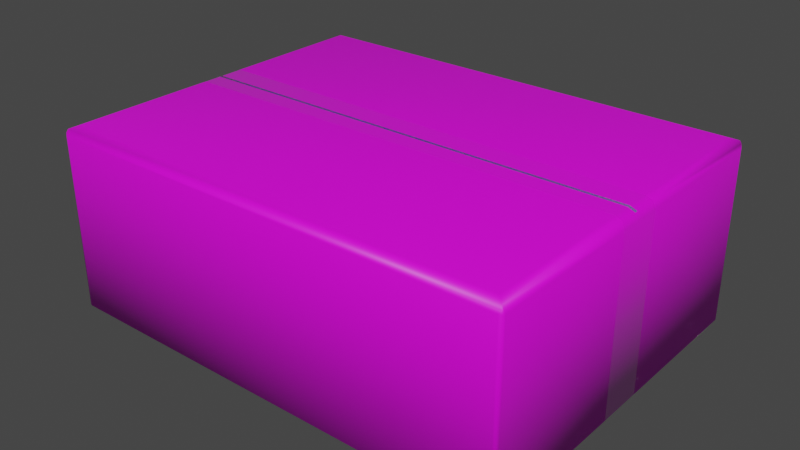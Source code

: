 # Source: PostPackage.blend  (saved by Blender 3.6.11; exported with 4.5.12 LTS)
import bpy
from mathutils import Matrix  # noqa: F401  (used for matrix-valued properties, if any)

bpy.ops.wm.read_factory_settings(use_empty=True)
scene = bpy.context.scene
scene.name = 'Scene'

# ---- collections
col_collection = bpy.data.collections.new('Collection'); scene.collection.children.link(col_collection)

# ---- images (referenced by path relative to the original .blend; pixels are not part of the script)
import os
ASSET_DIR = os.environ.get("B2B_ASSET_DIR", "")  # directory of the original .blend (textures are referenced by path, not embedded)
HERE = os.path.dirname(os.path.abspath(__file__))  # packed textures are extracted next to this script under _unpacked/

def load_image(name, relpath, width, height, colorspace="sRGB"):
    """Load a texture the original file referenced (path relative to the .blend, or extracted next to this script)."""
    p = next((c for c in (os.path.join(HERE, relpath), os.path.join(ASSET_DIR, relpath)) if relpath and os.path.exists(c)), "")
    if p:
        img = bpy.data.images.load(p, check_existing=True)
        img.name = name
    else:  # same state as the original file: an image datablock whose file is absent (Cycles renders it pink)
        img = bpy.data.images.new(name, width, height)
        img.source = "FILE"
        img.filepath = "//" + (relpath or name)
    img.colorspace_settings.name = colorspace
    return img
img_kartong_png = load_image('Kartong.png', 'textures/Kartong.png', 1024, 1024, 'sRGB')
img_kartongaktas_png = load_image('KartongAktas.png', 'textures/KartongAktas.png', 1024, 1024, 'sRGB')

# ---- materials (node trees are filled in below, after node groups)
mat_kartong = bpy.data.materials.new('Kartong')
mat_kartong.use_transparent_shadow = False
mat_tejp = bpy.data.materials.new('Tejp')
mat_tejp.use_transparent_shadow = False
mat_kartongdark = bpy.data.materials.new('KartongDark')
mat_kartongdark.use_transparent_shadow = False
mat_material_001 = bpy.data.materials.new('Material.001')
mat_material_001.use_transparent_shadow = False

# ---- material node trees
mat_kartong.use_nodes = True; mat_kartong.node_tree.nodes.clear()
_N = mat_kartong.node_tree.nodes; _L = mat_kartong.node_tree.links
n0 = _N.new('ShaderNodeBsdfPrincipled'); n0.name = 'Principled BSDF'; n0.location = (10, 300)
n0.distribution = 'GGX'
n0.subsurface_method = 'RANDOM_WALK_SKIN'
n0.inputs[3].default_value = 1.45
n0.inputs[27].default_value = (0.0, 0.0, 0.0, 1.0)
n0.inputs[28].default_value = 1.0
n1 = _N.new('ShaderNodeOutputMaterial'); n1.name = 'Material Output'; n1.location = (300, 300)
n2 = _N.new('ShaderNodeTexImage'); n2.name = 'Image Texture'; n2.location = (-280, 275)
n2.image = img_kartong_png
_L.new(n0.outputs[0], n1.inputs[0])
_L.new(n2.outputs[0], n0.inputs[0])
n1.is_active_output = True
mat_tejp.use_nodes = True; mat_tejp.node_tree.nodes.clear()
_N = mat_tejp.node_tree.nodes; _L = mat_tejp.node_tree.links
n0 = _N.new('ShaderNodeBsdfPrincipled'); n0.name = 'Principled BSDF'; n0.location = (10, 300)
n0.distribution = 'GGX'
n0.subsurface_method = 'RANDOM_WALK_SKIN'
n0.inputs[2].default_value = 0.04248
n0.inputs[3].default_value = 1.45
n0.inputs[11].default_value = 1.01
n0.inputs[13].default_value = 1.0
n0.inputs[27].default_value = (0.0, 0.0, 0.0, 1.0)
n0.inputs[28].default_value = 1.0
n1 = _N.new('ShaderNodeOutputMaterial'); n1.name = 'Material Output'; n1.location = (300, 300)
n2 = _N.new('ShaderNodeTexImage'); n2.name = 'Image Texture'; n2.location = (-280, 275)
n2.image = img_kartong_png
_L.new(n0.outputs[0], n1.inputs[0])
_L.new(n2.outputs[0], n0.inputs[0])
n1.is_active_output = True
mat_kartongdark.use_nodes = True; mat_kartongdark.node_tree.nodes.clear()
_N = mat_kartongdark.node_tree.nodes; _L = mat_kartongdark.node_tree.links
n0 = _N.new('ShaderNodeBsdfPrincipled'); n0.name = 'Principled BSDF'; n0.location = (10, 300)
n0.distribution = 'GGX'
n0.subsurface_method = 'RANDOM_WALK_SKIN'
n0.inputs[1].default_value = 0.2157
n0.inputs[2].default_value = 0.2059
n0.inputs[3].default_value = 1.45
n0.inputs[8].default_value = 1.0
n0.inputs[9].default_value = (6.1, 0.2, 0.1)
n0.inputs[10].default_value = 0.6667
n0.inputs[11].default_value = 1.247
n0.inputs[13].default_value = 0.0
n0.inputs[27].default_value = (0.0, 0.0, 0.0, 1.0)
n0.inputs[28].default_value = 1.0
n1 = _N.new('ShaderNodeOutputMaterial'); n1.name = 'Material Output'; n1.location = (300, 300)
n2 = _N.new('ShaderNodeTexImage'); n2.name = 'Image Texture'; n2.location = (-280, 275)
n2.image = img_kartong_png
n3 = _N.new('ShaderNodeMix'); n3.name = 'Mix'; n3.location = (-160, 180)
n3.data_type = 'RGBA'
n3.inputs[0].default_value = 0.6667
n3.inputs[7].default_value = (0.09592, 0.04278, 0.04587, 1.0)
_L.new(n0.outputs[0], n1.inputs[0])
_L.new(n2.outputs[0], n3.inputs[6])
_L.new(n3.outputs[2], n0.inputs[0])
n1.is_active_output = True
mat_material_001.use_nodes = True; mat_material_001.node_tree.nodes.clear()
_N = mat_material_001.node_tree.nodes; _L = mat_material_001.node_tree.links
n0 = _N.new('ShaderNodeBsdfPrincipled'); n0.name = 'Principled BSDF'; n0.location = (10, 300)
n0.distribution = 'GGX'
n0.subsurface_method = 'RANDOM_WALK_SKIN'
n0.inputs[3].default_value = 1.45
n0.inputs[27].default_value = (0.0, 0.0, 0.0, 1.0)
n0.inputs[28].default_value = 1.0
n1 = _N.new('ShaderNodeOutputMaterial'); n1.name = 'Material Output'; n1.location = (300, 300)
n2 = _N.new('ShaderNodeTexImage'); n2.name = 'Image Texture'; n2.location = (-280, 275)
n2.image = img_kartongaktas_png
_L.new(n0.outputs[0], n1.inputs[0])
_L.new(n2.outputs[0], n0.inputs[0])
n1.is_active_output = True

# ---- world
world_world = bpy.data.worlds.new('World'); scene.world = world_world
world_world.use_nodes = True; world_world.node_tree.nodes.clear()
_N = world_world.node_tree.nodes; _L = world_world.node_tree.links
n0 = _N.new('ShaderNodeOutputWorld'); n0.name = 'World Output'; n0.location = (300, 300)
n1 = _N.new('ShaderNodeBackground'); n1.name = 'Background'; n1.location = (10, 300)
n1.inputs[0].default_value = (0.05088, 0.05088, 0.05088, 1.0)
_L.new(n1.outputs[0], n0.inputs[0])
n0.is_active_output = True
world_world.color = (0.05088, 0.05088, 0.05088)
world_world.use_sun_shadow = False
world_world.sun_shadow_jitter_overblur = 0.0

# ---- meshes
me_cube = bpy.data.meshes.new('Cube')
me_cube.from_pydata([(0.1023, 0.07712, 0.04124), (0.1053, 0.0801, 0.04001), (0.1023, -0.07712, 0.04124), (0.1053, -0.0801, 0.04001), (-0.1023, 0.07712, 0.04124), (-0.1053, 0.0801, 0.04001), (-0.1023, -0.07712, 0.04124), (-0.1053, -0.0801, 0.04001), (-0.1055, -0.01076, -0.04124), (0.1055, -0.01076, -0.04124), (0.1023, -0.0102, 0.04124), (0.1053, -0.0106, 0.04001), (0.1065, -0.01076, 0.03703), (-0.1023, -0.0102, 0.04124), (-0.1053, -0.0106, 0.04001), (-0.1065, -0.01076, 0.03703), (0.1055, 0.01054, -0.04124), (0.1053, 0.01038, 0.04001), (0.1065, 0.01054, 0.03703), (-0.1023, 0.009996, 0.04124), (-0.1065, 0.01054, -0.04124), (0.1023, 0.009996, 0.04124), (-0.1053, 0.01038, 0.04001), (-0.1065, 0.01054, 0.03703), (-0.1055, -0.002061, -0.04124), (0.1023, -0.001955, 0.04124), (-0.1053, -0.00203, 0.04001), (-0.1065, -0.002061, 0.03703), (0.1055, -0.002061, -0.04124), (0.1053, -0.00203, 0.04001), (0.1065, -0.002061, 0.03703), (-0.1023, -0.001955, 0.04124), (0.1055, -0.0005179, -0.04124), (0.1053, -0.00051, 0.04001), (0.1065, -0.0005179, 0.03703), (-0.1023, -0.0004911, 0.04124), (-0.1055, -0.0005179, -0.04124), (0.1023, -0.0004911, 0.04124), (-0.1053, -0.00051, 0.04001), (-0.1065, -0.0005179, 0.03703), (0.1047, 0.08031, -0.04124), (0.1055, 0.07944, -0.04124), (0.1053, 0.08006, -0.04124), (0.1055, -0.07944, -0.04124), (0.1047, -0.08031, -0.04124), (0.1053, -0.08006, -0.04124), (-0.1055, 0.07944, -0.04124), (-0.1047, 0.08031, -0.04124), (-0.1053, 0.08006, -0.04124), (-0.1047, -0.08031, -0.04124), (-0.1055, -0.07944, -0.04124), (-0.1053, -0.08006, -0.04124), (0.1065, 0.07965, 0.03703), (0.1049, 0.08133, 0.03703), (0.1059, 0.08073, 0.03849), (0.1061, 0.08084, 0.03703), (0.1049, -0.08133, 0.03703), (0.1065, -0.07965, 0.03703), (0.1059, -0.08073, 0.03849), (0.1061, -0.08084, 0.03703), (-0.1049, 0.08133, 0.03703), (-0.1065, 0.07965, 0.03703), (-0.1059, 0.08073, 0.03849), (-0.1061, 0.08084, 0.03703), (-0.1065, -0.07965, 0.03703), (-0.1049, -0.08133, 0.03703), (-0.1059, -0.08073, 0.03849), (-0.1061, -0.08084, 0.03703), (-0.1065, -0.002061, -0.04124), (-0.1065, -0.01076, -0.04124), (0.1065, -0.0005179, -0.04124), (0.1065, 0.01054, -0.04124), (-0.1065, -0.0005179, -0.04124), (0.1065, -0.01076, -0.04124), (0.1065, -0.002061, -0.04124), (-0.1055, 0.01054, -0.04124), (-0.1061, 0.08084, -0.04124), (-0.1065, 0.07965, -0.04124), (-0.1049, 0.08133, -0.04124), (0.1065, 0.07965, -0.04124), (0.1061, 0.08084, -0.04124), (0.1049, 0.08133, -0.04124), (0.1049, -0.08133, -0.04124), (0.1061, -0.08084, -0.04124), (0.1065, -0.07965, -0.04124), (-0.1065, -0.07965, -0.04124), (-0.1061, -0.08084, -0.04124), (-0.1049, -0.08133, -0.04124)], [], [(73, 12, 57, 84), (85, 64, 15, 69), (82, 56, 65, 87), (10, 13, 6, 2), (20, 23, 61, 77), (2, 6, 7, 3), (22, 5, 62, 61, 23), (10, 2, 3, 11), (3, 7, 66, 65, 56, 58), (19, 4, 5, 22), (7, 14, 15, 64, 66), (4, 0, 1, 5), (11, 3, 58, 57, 12), (8, 9, 43, 45, 44, 49, 51, 50), (6, 13, 14, 7), (29, 11, 12, 30), (25, 10, 11, 29), (74, 30, 12, 73), (25, 31, 13, 10), (24, 28, 9, 8), (1, 17, 18, 52, 54), (79, 52, 18, 71), (0, 4, 19, 21), (78, 60, 53, 81), (0, 21, 17, 1), (5, 1, 54, 53, 60, 62), (38, 22, 23, 39), (35, 19, 22, 38), (72, 39, 23, 20), (69, 15, 27, 68), (13, 31, 26, 14), (14, 26, 27, 15), (36, 32, 28, 24), (37, 35, 31, 25), (70, 34, 30, 74), (37, 25, 29, 33), (33, 29, 30, 34), (17, 33, 34, 18), (21, 37, 33, 17), (71, 18, 34, 70), (21, 19, 35, 37), (75, 16, 32, 36), (68, 27, 39, 72), (31, 35, 38, 26), (26, 38, 39, 27), (52, 55, 54), (55, 53, 54), (56, 59, 58), (59, 57, 58), (60, 63, 62), (63, 61, 62), (64, 67, 66), (67, 65, 66), (77, 61, 63, 76), (76, 63, 60, 78), (52, 79, 80, 55), (55, 80, 81, 53), (56, 82, 83, 59), (59, 83, 84, 57), (64, 85, 86, 67), (67, 86, 87, 65), (46, 48, 47, 40, 42, 41, 16, 75), (24, 8, 69, 68), (32, 16, 71, 70), (36, 24, 68, 72), (9, 28, 74, 73), (28, 32, 70, 74), (75, 36, 72, 20), (48, 46, 77, 76), (47, 48, 76, 78), (41, 42, 80, 79), (42, 40, 81, 80), (44, 45, 83, 82), (45, 43, 84, 83), (50, 51, 86, 85), (51, 49, 87, 86), (46, 75, 20, 77), (40, 47, 78, 81), (16, 41, 79, 71), (8, 50, 85, 69), (43, 9, 73, 84), (49, 44, 82, 87)])
me_cube.polygons.foreach_set('use_smooth', [True] * 82)
me_cube.polygons.foreach_set('material_index', [0, 0, 3, 0, 0, 0, 0, 0, 0, 0, 0, 0, 0, 0, 0, 1, 1, 1, 1, 1, 0, 0, 3, 0, 0, 0, 1, 1, 1, 1, 1, 1, 1, 2, 1, 2, 1, 1, 1, 1, 1, 1, 1, 2, 1, 0, 0, 0, 0, 0, 0, 0, 0, 0, 0, 0, 0, 0, 0, 0, 0, 0, 1, 1, 1, 1, 1, 1, 0, 0, 0, 0, 0, 0, 0, 0, 0, 0, 0, 0, 0, 0])
_uv = me_cube.uv_layers.new(name='UVMap')
_uv.uv.foreach_set('vector', [-0.3751, 0.5505, 1.286, 0.5505, 1.286, 0.8738, -0.3751, 0.8738, -0.4105, 0.9664, 1.318, 0.9664, 1.318, 0.563, -0.4105, 0.563, -0.5994, 0.03595, 0.9929, 0.03595, 0.9929, 0.9641, -0.5994, 0.9641, 0.6089, 0.03529, 0.6089, 0.9647, 1.323, 0.9647, 1.323, 0.03529, -0.4105, 0.4383, 1.318, 0.4383, 1.318, 0.03363, -0.4105, 0.03363, 1.323, 0.03529, 1.323, 0.9647, 1.368, 0.9782, 1.368, 0.02177, 1.411, 0.4392, 1.411, 0.03098, 1.363, 0.02729, 1.318, 0.03363, 1.318, 0.4383, 0.6089, 0.03529, 1.323, 0.03529, 1.355, 0.01617, 0.6131, 0.01617, 1.339, 0.03395, 1.339, 0.9661, 1.295, 0.9688, 1.253, 0.9641, 1.253, 0.03595, 1.295, 0.03115, 0.3933, 0.9647, -0.3231, 0.9647, -0.3549, 0.9838, 0.3892, 0.9838, 1.411, 0.969, 1.411, 0.5621, 1.318, 0.563, 1.318, 0.9664, 1.363, 0.9727, -0.3231, 0.9647, -0.3231, 0.03529, -0.368, 0.02177, -0.368, 0.9782, 1.375, 0.5497, 1.375, 0.8759, 1.329, 0.8789, 1.286, 0.8738, 1.286, 0.5505, 0.004782, 0.4495, 0.9952, 0.4495, 0.9952, 0.1272, 0.994, 0.1243, 0.9911, 0.1231, 0.008862, 0.1231, 0.005977, 0.1243, 0.004782, 0.1272, 1.323, 0.9647, 0.6089, 0.9647, 0.6131, 0.9838, 1.355, 0.9838, 1.375, 0.5095, 1.375, 0.5497, 1.286, 0.5505, 1.286, 0.5097, 0.5209, 0.03529, 0.6089, 0.03529, 0.6131, 0.01617, 0.5217, 0.01617, -0.3751, 0.5097, 1.286, 0.5097, 1.286, 0.5505, -0.3751, 0.5505, 0.5209, 0.03529, 0.5209, 0.9647, 0.6089, 0.9647, 0.6089, 0.03529, 0.004782, 0.4903, 0.9952, 0.4903, 0.9952, 0.4495, 0.004782, 0.4495, 1.375, 0.1241, 1.375, 0.4513, 1.286, 0.4505, 1.286, 0.1262, 1.329, 0.1211, -0.3751, 0.1262, 1.286, 0.1262, 1.286, 0.4505, -0.3751, 0.4505, -0.3231, 0.03529, -0.3231, 0.9647, 0.3933, 0.9647, 0.3933, 0.03529, -0.3925, 0.9921, 1.301, 0.9921, 1.301, 0.007911, -0.3925, 0.007911, -0.3231, 0.03529, 0.3933, 0.03529, 0.3892, 0.01617, -0.3549, 0.01617, 1.392, 0.9942, 1.392, 0.005786, 1.346, 0.002827, 1.301, 0.007911, 1.301, 0.9921, 1.346, 0.9972, 1.411, 0.503, 1.411, 0.4392, 1.318, 0.4383, 1.318, 0.503, 0.5052, 0.9647, 0.3933, 0.9647, 0.3892, 0.9838, 0.5054, 0.9838, -0.4105, 0.503, 1.318, 0.503, 1.318, 0.4383, -0.4105, 0.4383, -0.4105, 0.563, 1.318, 0.563, 1.318, 0.5121, -0.4105, 0.5121, 0.6089, 0.9647, 0.5209, 0.9647, 0.5217, 0.9838, 0.6131, 0.9838, 1.411, 0.5621, 1.411, 0.5119, 1.318, 0.5121, 1.318, 0.563, 0.004782, 0.4976, 0.9952, 0.4976, 0.9952, 0.4903, 0.004782, 0.4903, 0.5052, 0.03529, 0.5052, 0.9647, 0.5209, 0.9647, 0.5209, 0.03529, -0.3751, 0.5024, 1.286, 0.5024, 1.286, 0.5097, -0.3751, 0.5097, 0.5052, 0.03529, 0.5209, 0.03529, 0.5217, 0.01617, 0.5054, 0.01617, 1.375, 0.5024, 1.375, 0.5095, 1.286, 0.5097, 1.286, 0.5024, 1.375, 0.4513, 1.375, 0.5024, 1.286, 0.5024, 1.286, 0.4505, 0.3933, 0.03529, 0.5052, 0.03529, 0.5054, 0.01617, 0.3892, 0.01617, -0.3751, 0.4505, 1.286, 0.4505, 1.286, 0.5024, -0.3751, 0.5024, 0.3933, 0.03529, 0.3933, 0.9647, 0.5052, 0.9647, 0.5052, 0.03529, 0.004782, 0.5495, 0.9952, 0.5495, 0.9952, 0.4976, 0.004782, 0.4976, -0.4105, 0.5121, 1.318, 0.5121, 1.318, 0.503, -0.4105, 0.503, 0.5209, 0.9647, 0.5052, 0.9647, 0.5054, 0.9838, 0.5217, 0.9838, 1.411, 0.5119, 1.411, 0.503, 1.318, 0.503, 1.318, 0.5121, 1.301, 0.0, 1.301, 0.002317, 1.301, 0.002827, 1.301, 0.002317, 1.301, 0.007911, 1.301, 0.002827, 1.286, 0.8817, 1.286, 0.8794, 1.286, 0.8789, 1.286, 0.8794, 1.286, 0.8738, 1.286, 0.8789, 1.303, -0.000158, 1.325, -0.0131, 1.344, -0.000158, 1.318, 0.02665, 1.318, 0.03363, 1.318, 0.02729, 1.318, 0.9664, 1.318, 0.9734, 1.318, 0.9727, 1.318, 0.9734, 1.318, 0.9762, 1.318, 0.9727, -0.4105, 0.03363, 1.318, 0.03363, 1.318, 0.02376, -0.4105, 0.02376, -0.3925, 1.0, 1.301, 1.0, 1.301, 0.9921, -0.3925, 0.9921, 1.286, 0.1262, -0.3751, 0.1262, -0.3751, 0.1183, 1.286, 0.1183, 1.301, 0.0, -0.3925, 0.0, -0.3925, 0.007911, 1.301, 0.007911, 1.253, 0.03595, -0.3389, 0.03595, -0.3389, 0.02849, 1.253, 0.02849, 1.286, 0.8817, -0.3751, 0.8817, -0.3751, 0.8738, 1.286, 0.8738, 1.318, 0.9664, -0.4105, 0.9664, -0.4105, 0.9762, 1.318, 0.9762, 1.253, 0.9715, -0.3389, 0.9715, -0.3389, 0.9641, 1.253, 0.9641, 0.004782, 0.8728, 0.005977, 0.8757, 0.008862, 0.8769, 0.9911, 0.8769, 0.994, 0.8757, 0.9952, 0.8728, 0.9952, 0.5495, 0.004782, 0.5495, 0.004782, 0.4903, 0.004782, 0.4495, 0.0, 0.4495, 0.0, 0.4903, 0.9952, 0.4976, 0.9952, 0.5495, 1.0, 0.5495, 1.0, 0.4976, 0.004782, 0.4976, 0.004782, 0.4903, 0.0, 0.4903, 0.0, 0.4976, 0.9952, 0.4495, 0.9952, 0.4903, 1.0, 0.4903, 1.0, 0.4495, 0.9952, 0.4903, 0.9952, 0.4976, 1.0, 0.4976, 1.0, 0.4903, 0.004782, 0.5495, 0.004782, 0.4976, 0.0, 0.4976, 0.0, 0.5495, 0.005977, 0.8757, 0.004782, 0.8728, 0.0, 0.8738, 0.002317, 0.8794, 0.008862, 0.8769, 0.005977, 0.8757, 0.002317, 0.8794, 0.007911, 0.8817, 0.9952, 0.8728, 0.994, 0.8757, 0.9977, 0.8794, 1.0, 0.8738, 0.994, 0.8757, 0.9911, 0.8769, 0.9921, 0.8817, 0.9977, 0.8794, 0.9911, 0.1231, 0.994, 0.1243, 0.9977, 0.1206, 0.9921, 0.1183, 0.994, 0.1243, 0.9952, 0.1272, 1.0, 0.1262, 0.9977, 0.1206, 0.004782, 0.1272, 0.005977, 0.1243, 0.002317, 0.1206, 0.0, 0.1262, 0.005977, 0.1243, 0.008862, 0.1231, 0.007911, 0.1183, 0.002317, 0.1206, 0.004782, 0.8728, 0.004782, 0.5495, 0.0, 0.5495, 0.0, 0.8738, 0.9911, 0.8769, 0.008862, 0.8769, 0.007911, 0.8817, 0.9921, 0.8817, 0.9952, 0.5495, 0.9952, 0.8728, 1.0, 0.8738, 1.0, 0.5495, 0.004782, 0.4495, 0.004782, 0.1272, 0.0, 0.1262, 0.0, 0.4495, 0.9952, 0.1272, 0.9952, 0.4495, 1.0, 0.4495, 1.0, 0.1262, 0.008862, 0.1231, 0.9911, 0.1231, 0.9921, 0.1183, 0.007911, 0.1183])
me_cube.materials.append(mat_kartong)
me_cube.materials.append(mat_tejp)
me_cube.materials.append(mat_kartongdark)
me_cube.materials.append(mat_material_001)
me_cube.use_mirror_vertex_groups = False
me_cube.update()

# ---- objects
ob_kartong = bpy.data.objects.new('Kartong', me_cube)

# ---- transforms, parenting, visibility, modifiers, constraints
ob_kartong.location = (0.0, 0.0, 0.0)
ob_kartong.lock_rotations_4d = False
ob_kartong.empty_display_type = 'ARROWS'
ob_kartong.lineart.crease_threshold = 0.0

# ---- collection membership
col_collection.objects.link(ob_kartong)

# ---- scene / render settings (as saved in the file)
scene.frame_start = 1; scene.frame_end = 250; scene.frame_set(1)
scene.render.engine = 'BLENDER_EEVEE_NEXT'
scene.cycles.sampling_pattern = 'TABULATED_SOBOL'
scene.view_settings.view_transform = 'Filmic'
bpy.context.view_layer.update()

# ---- added for rendering (the .blend has no active camera and no usable light): camera, sun
cam_auto = bpy.data.cameras.new('AutoCamera')
cam_auto.lens = 50.0
cam_auto.sensor_width = 36.0
cam_auto.clip_end = 1000.0
ob_auto_camera = bpy.data.objects.new('AutoCamera', cam_auto)
scene.collection.objects.link(ob_auto_camera)
ob_auto_camera.location = (0.259508, -0.31141, 0.207607)
ob_auto_camera.rotation_euler = (1.09748, -7.21219e-08, 0.694738)
scene.camera = ob_auto_camera
light_auto_sun = bpy.data.lights.new('AutoSun', 'SUN')
light_auto_sun.energy = 3.0
light_auto_sun.angle = 0.0523599
ob_auto_sun = bpy.data.objects.new('AutoSun', light_auto_sun)
scene.collection.objects.link(ob_auto_sun)
ob_auto_sun.rotation_euler = (0.872665, 0.174533, 0.523599)
bpy.context.view_layer.update()
